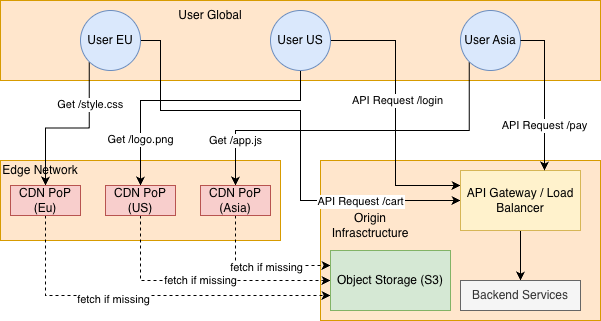

The diagram above was exported from draw.io. Its source (the exported page's mxGraphModel, read from the mxfile embedded in the PNG):
<mxGraphModel dx="946" dy="528" grid="1" gridSize="10" guides="1" tooltips="1" connect="1" arrows="1" fold="1" page="1" pageScale="1" pageWidth="827" pageHeight="1169" math="0" shadow="0">
  <root>
    <mxCell id="0" />
    <mxCell id="1" parent="0" />
    <mxCell id="JzrCDICx8OYzS5XAO_cc-1" parent="1" style="rounded=0;whiteSpace=wrap;html=1;fillColor=#ffe6cc;strokeColor=#d79b00;" value="" vertex="1">
      <mxGeometry height="80" width="600" x="80" y="40" as="geometry" />
    </mxCell>
    <mxCell id="JzrCDICx8OYzS5XAO_cc-2" parent="1" style="rounded=0;whiteSpace=wrap;html=1;fillColor=#ffe6cc;strokeColor=#d79b00;" value="" vertex="1">
      <mxGeometry height="80" width="280" x="80" y="200" as="geometry" />
    </mxCell>
    <mxCell id="JzrCDICx8OYzS5XAO_cc-3" parent="1" style="rounded=0;whiteSpace=wrap;html=1;fillColor=#ffe6cc;strokeColor=#d79b00;" value="" vertex="1">
      <mxGeometry height="160" width="280" x="400" y="200" as="geometry" />
    </mxCell>
    <mxCell id="JzrCDICx8OYzS5XAO_cc-16" edge="1" parent="1" source="JzrCDICx8OYzS5XAO_cc-4" style="edgeStyle=orthogonalEdgeStyle;rounded=0;orthogonalLoop=1;jettySize=auto;html=1;exitX=0;exitY=1;exitDx=0;exitDy=0;" target="JzrCDICx8OYzS5XAO_cc-7">
      <mxGeometry relative="1" as="geometry" />
    </mxCell>
    <mxCell id="JzrCDICx8OYzS5XAO_cc-29" connectable="0" parent="JzrCDICx8OYzS5XAO_cc-16" style="edgeLabel;align=center;verticalAlign=middle;resizable=0;points=[];" value="Get /style.css" vertex="1">
      <mxGeometry relative="1" x="-0.5013" y="1" as="geometry">
        <mxPoint as="offset" />
      </mxGeometry>
    </mxCell>
    <mxCell id="JzrCDICx8OYzS5XAO_cc-19" edge="1" parent="1" source="JzrCDICx8OYzS5XAO_cc-4" style="edgeStyle=orthogonalEdgeStyle;rounded=0;orthogonalLoop=1;jettySize=auto;html=1;exitX=1;exitY=0.5;exitDx=0;exitDy=0;entryX=0;entryY=0.5;entryDx=0;entryDy=0;" target="JzrCDICx8OYzS5XAO_cc-10">
      <mxGeometry relative="1" as="geometry">
        <Array as="points">
          <mxPoint x="240" y="80" />
          <mxPoint x="240" y="150" />
          <mxPoint x="380" y="150" />
          <mxPoint x="380" y="240" />
        </Array>
      </mxGeometry>
    </mxCell>
    <mxCell id="JzrCDICx8OYzS5XAO_cc-32" connectable="0" parent="JzrCDICx8OYzS5XAO_cc-19" style="edgeLabel;align=center;verticalAlign=middle;resizable=0;points=[];" value="API Request /cart" vertex="1">
      <mxGeometry relative="1" x="0.4625" y="-1" as="geometry">
        <mxPoint x="29" y="-1" as="offset" />
      </mxGeometry>
    </mxCell>
    <mxCell id="JzrCDICx8OYzS5XAO_cc-4" parent="1" style="ellipse;whiteSpace=wrap;html=1;aspect=fixed;fillColor=#dae8fc;strokeColor=#6c8ebf;" value="User EU" vertex="1">
      <mxGeometry height="60" width="60" x="160" y="50" as="geometry" />
    </mxCell>
    <mxCell id="JzrCDICx8OYzS5XAO_cc-17" edge="1" parent="1" source="JzrCDICx8OYzS5XAO_cc-5" style="edgeStyle=orthogonalEdgeStyle;rounded=0;orthogonalLoop=1;jettySize=auto;html=1;exitX=0.5;exitY=1;exitDx=0;exitDy=0;entryX=0.5;entryY=0;entryDx=0;entryDy=0;" target="JzrCDICx8OYzS5XAO_cc-8">
      <mxGeometry relative="1" as="geometry">
        <Array as="points">
          <mxPoint x="380" y="140" />
          <mxPoint x="220" y="140" />
        </Array>
      </mxGeometry>
    </mxCell>
    <mxCell id="JzrCDICx8OYzS5XAO_cc-30" connectable="0" parent="JzrCDICx8OYzS5XAO_cc-17" style="edgeLabel;align=center;verticalAlign=middle;resizable=0;points=[];" value="Get /logo.png" vertex="1">
      <mxGeometry relative="1" x="0.6582" as="geometry">
        <mxPoint as="offset" />
      </mxGeometry>
    </mxCell>
    <mxCell id="JzrCDICx8OYzS5XAO_cc-20" edge="1" parent="1" source="JzrCDICx8OYzS5XAO_cc-5" style="edgeStyle=orthogonalEdgeStyle;rounded=0;orthogonalLoop=1;jettySize=auto;html=1;exitX=1;exitY=0.5;exitDx=0;exitDy=0;entryX=0;entryY=0.25;entryDx=0;entryDy=0;" target="JzrCDICx8OYzS5XAO_cc-10">
      <mxGeometry relative="1" as="geometry" />
    </mxCell>
    <mxCell id="JzrCDICx8OYzS5XAO_cc-33" connectable="0" parent="JzrCDICx8OYzS5XAO_cc-20" style="edgeLabel;align=center;verticalAlign=middle;resizable=0;points=[];" value="API Request /login" vertex="1">
      <mxGeometry relative="1" x="-0.0982" y="2" as="geometry">
        <mxPoint as="offset" />
      </mxGeometry>
    </mxCell>
    <mxCell id="JzrCDICx8OYzS5XAO_cc-5" parent="1" style="ellipse;whiteSpace=wrap;html=1;aspect=fixed;fillColor=#dae8fc;strokeColor=#6c8ebf;" value="User US" vertex="1">
      <mxGeometry height="60" width="60" x="350" y="50" as="geometry" />
    </mxCell>
    <mxCell id="JzrCDICx8OYzS5XAO_cc-18" edge="1" parent="1" source="JzrCDICx8OYzS5XAO_cc-6" style="edgeStyle=orthogonalEdgeStyle;rounded=0;orthogonalLoop=1;jettySize=auto;html=1;exitX=0;exitY=1;exitDx=0;exitDy=0;entryX=0.5;entryY=0;entryDx=0;entryDy=0;" target="JzrCDICx8OYzS5XAO_cc-9">
      <mxGeometry relative="1" as="geometry">
        <Array as="points">
          <mxPoint x="549" y="170" />
          <mxPoint x="315" y="170" />
        </Array>
      </mxGeometry>
    </mxCell>
    <mxCell id="JzrCDICx8OYzS5XAO_cc-31" connectable="0" parent="JzrCDICx8OYzS5XAO_cc-18" style="edgeLabel;align=center;verticalAlign=middle;resizable=0;points=[];" value="Get /app.js" vertex="1">
      <mxGeometry relative="1" x="0.7427" as="geometry">
        <mxPoint as="offset" />
      </mxGeometry>
    </mxCell>
    <mxCell id="JzrCDICx8OYzS5XAO_cc-6" parent="1" style="ellipse;whiteSpace=wrap;html=1;aspect=fixed;fillColor=#dae8fc;strokeColor=#6c8ebf;" value="User Asia" vertex="1">
      <mxGeometry height="60" width="60" x="540" y="50" as="geometry" />
    </mxCell>
    <mxCell id="JzrCDICx8OYzS5XAO_cc-23" edge="1" parent="1" source="JzrCDICx8OYzS5XAO_cc-7" style="edgeStyle=orthogonalEdgeStyle;rounded=0;orthogonalLoop=1;jettySize=auto;html=1;exitX=0.5;exitY=1;exitDx=0;exitDy=0;entryX=0;entryY=0.75;entryDx=0;entryDy=0;dashed=1;" target="JzrCDICx8OYzS5XAO_cc-11">
      <mxGeometry relative="1" as="geometry" />
    </mxCell>
    <mxCell id="JzrCDICx8OYzS5XAO_cc-26" connectable="0" parent="JzrCDICx8OYzS5XAO_cc-23" style="edgeLabel;html=1;align=center;verticalAlign=middle;resizable=0;points=[];" value="fetch if missing" vertex="1">
      <mxGeometry relative="1" x="-0.1945" y="-3" as="geometry">
        <mxPoint as="offset" />
      </mxGeometry>
    </mxCell>
    <mxCell id="JzrCDICx8OYzS5XAO_cc-7" parent="1" style="rounded=0;whiteSpace=wrap;html=1;fillColor=#f8cecc;strokeColor=#b85450;" value="CDN PoP (Eu)" vertex="1">
      <mxGeometry height="30" width="70" x="90" y="225" as="geometry" />
    </mxCell>
    <mxCell id="JzrCDICx8OYzS5XAO_cc-24" edge="1" parent="1" source="JzrCDICx8OYzS5XAO_cc-8" style="edgeStyle=orthogonalEdgeStyle;rounded=0;orthogonalLoop=1;jettySize=auto;html=1;exitX=0.5;exitY=1;exitDx=0;exitDy=0;entryX=0;entryY=0.5;entryDx=0;entryDy=0;dashed=1;" target="JzrCDICx8OYzS5XAO_cc-11">
      <mxGeometry relative="1" as="geometry" />
    </mxCell>
    <mxCell id="JzrCDICx8OYzS5XAO_cc-27" connectable="0" parent="JzrCDICx8OYzS5XAO_cc-24" style="edgeLabel;html=1;align=center;verticalAlign=middle;resizable=0;points=[];" value="fetch if missing" vertex="1">
      <mxGeometry relative="1" x="-0.0275" y="1" as="geometry">
        <mxPoint as="offset" />
      </mxGeometry>
    </mxCell>
    <mxCell id="JzrCDICx8OYzS5XAO_cc-8" parent="1" style="rounded=0;whiteSpace=wrap;html=1;fillColor=#f8cecc;strokeColor=#b85450;" value="CDN PoP (US)" vertex="1">
      <mxGeometry height="30" width="70" x="185" y="225" as="geometry" />
    </mxCell>
    <mxCell id="JzrCDICx8OYzS5XAO_cc-25" edge="1" parent="1" source="JzrCDICx8OYzS5XAO_cc-9" style="edgeStyle=orthogonalEdgeStyle;rounded=0;orthogonalLoop=1;jettySize=auto;html=1;exitX=0.5;exitY=1;exitDx=0;exitDy=0;entryX=0;entryY=0.25;entryDx=0;entryDy=0;dashed=1;" target="JzrCDICx8OYzS5XAO_cc-11">
      <mxGeometry relative="1" as="geometry" />
    </mxCell>
    <mxCell id="JzrCDICx8OYzS5XAO_cc-28" connectable="0" parent="JzrCDICx8OYzS5XAO_cc-25" style="edgeLabel;html=1;align=center;verticalAlign=middle;resizable=0;points=[];" value="fetch if missing" vertex="1">
      <mxGeometry relative="1" x="0.1034" y="-1" as="geometry">
        <mxPoint as="offset" />
      </mxGeometry>
    </mxCell>
    <mxCell id="JzrCDICx8OYzS5XAO_cc-9" parent="1" style="rounded=0;whiteSpace=wrap;html=1;fillColor=#f8cecc;strokeColor=#b85450;" value="CDN PoP (Asia)" vertex="1">
      <mxGeometry height="30" width="70" x="280" y="225" as="geometry" />
    </mxCell>
    <mxCell id="JzrCDICx8OYzS5XAO_cc-22" edge="1" parent="1" source="JzrCDICx8OYzS5XAO_cc-10" style="edgeStyle=orthogonalEdgeStyle;rounded=0;orthogonalLoop=1;jettySize=auto;html=1;exitX=0.5;exitY=1;exitDx=0;exitDy=0;" target="JzrCDICx8OYzS5XAO_cc-12">
      <mxGeometry relative="1" as="geometry" />
    </mxCell>
    <mxCell id="JzrCDICx8OYzS5XAO_cc-10" parent="1" style="rounded=0;whiteSpace=wrap;html=1;fillColor=#fff2cc;strokeColor=#d6b656;" value="API Gateway / Load Balancer" vertex="1">
      <mxGeometry height="60" width="120" x="540" y="210" as="geometry" />
    </mxCell>
    <mxCell id="JzrCDICx8OYzS5XAO_cc-11" parent="1" style="rounded=0;whiteSpace=wrap;html=1;fillColor=#d5e8d4;strokeColor=#82b366;" value="Object Storage (S3)" vertex="1">
      <mxGeometry height="60" width="120" x="410" y="290" as="geometry" />
    </mxCell>
    <mxCell id="JzrCDICx8OYzS5XAO_cc-12" parent="1" style="rounded=0;whiteSpace=wrap;html=1;fillColor=#f5f5f5;fontColor=#333333;strokeColor=#666666;" value="Backend Services" vertex="1">
      <mxGeometry height="30" width="120" x="540" y="320" as="geometry" />
    </mxCell>
    <mxCell id="JzrCDICx8OYzS5XAO_cc-13" parent="1" style="text;html=1;whiteSpace=wrap;strokeColor=none;fillColor=none;align=center;verticalAlign=middle;rounded=0;" value="User Global" vertex="1">
      <mxGeometry height="30" width="80" x="250" y="40" as="geometry" />
    </mxCell>
    <mxCell id="JzrCDICx8OYzS5XAO_cc-14" parent="1" style="text;html=1;whiteSpace=wrap;strokeColor=none;fillColor=none;align=center;verticalAlign=middle;rounded=0;" value="Edge Network" vertex="1">
      <mxGeometry height="30" width="80" x="80" y="195" as="geometry" />
    </mxCell>
    <mxCell id="JzrCDICx8OYzS5XAO_cc-15" parent="1" style="text;html=1;whiteSpace=wrap;strokeColor=none;fillColor=none;align=center;verticalAlign=middle;rounded=0;" value="Origin Infrasctructure" vertex="1">
      <mxGeometry height="30" width="100" x="400" y="250" as="geometry" />
    </mxCell>
    <mxCell id="JzrCDICx8OYzS5XAO_cc-21" edge="1" parent="1" source="JzrCDICx8OYzS5XAO_cc-6" style="edgeStyle=orthogonalEdgeStyle;rounded=0;orthogonalLoop=1;jettySize=auto;html=1;exitX=1;exitY=0.5;exitDx=0;exitDy=0;entryX=0.7;entryY=0;entryDx=0;entryDy=0;entryPerimeter=0;" target="JzrCDICx8OYzS5XAO_cc-10">
      <mxGeometry relative="1" as="geometry" />
    </mxCell>
    <mxCell id="JzrCDICx8OYzS5XAO_cc-34" connectable="0" parent="JzrCDICx8OYzS5XAO_cc-21" style="edgeLabel;align=center;verticalAlign=middle;resizable=0;points=[];" value="API Request /pay" vertex="1">
      <mxGeometry relative="1" x="0.4026" as="geometry">
        <mxPoint as="offset" />
      </mxGeometry>
    </mxCell>
  </root>
</mxGraphModel>